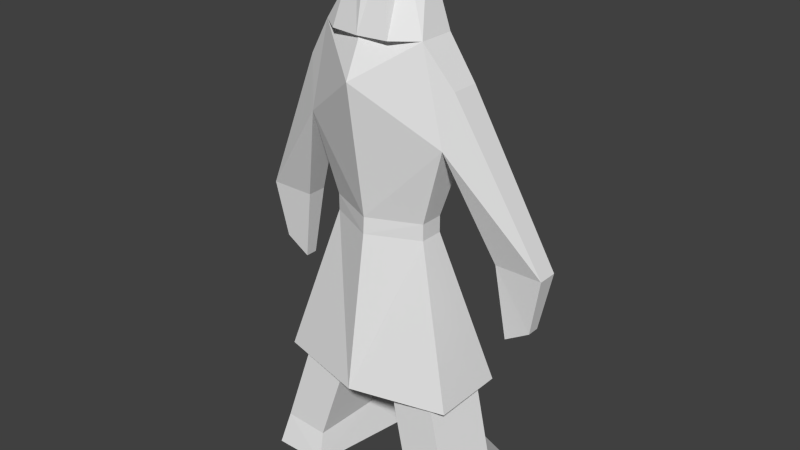 # Source: light_infantry.blend  (saved by Blender 2.72.0; exported with 4.5.12 LTS)
import bpy
from mathutils import Matrix  # noqa: F401  (used for matrix-valued properties, if any)

bpy.ops.wm.read_factory_settings(use_empty=True)
scene = bpy.context.scene
scene.name = 'Scene'

# ---- collections
col_collection_1 = bpy.data.collections.new('Collection 1'); scene.collection.children.link(col_collection_1)

# ---- world
world_world = bpy.data.worlds.new('World'); scene.world = world_world
world_world.color = (0.05088, 0.05088, 0.05088)
world_world.use_sun_shadow = False
world_world.sun_shadow_jitter_overblur = 0.0
world_world.cycles.sampling_method = 'MANUAL'
world_world.cycles.sample_map_resolution = 256

# ---- meshes
me_plane = bpy.data.meshes.new('Plane')
me_plane.from_pydata([(1.354, -30.64, 0.8576), (1.3, 2.768, -0.1677), (2.805, -30.64, 0.8576), (1.3, 4.768, -0.1677), (1.925, 14.17, 1.561e-07), (0.4112, -13.32, -1.389), (2.07, 20.4, -0.2225), (2.91, 1.297, -0.8181), (4.143, 1.297, -0.8181), (1.36, 25.09, 3.779e-07), (2.473, -15.87, 0.4817), (0.0, 2.768, 0.4664), (0.0, 4.768, 0.4401), (0.0, 20.66, 0.959), (0.0, 25.09, 0.4825), (1.208, -25.99, -1.144), (0.4816, 33.46, -0.5201), (0.8805, -30.64, -2.094), (1.3, 2.768, -0.823), (1.3, 4.768, -0.823), (1.925, 14.17, -1.006), (2.07, 20.4, -0.9878), (2.91, 1.297, -1.371), (4.143, 1.297, -1.371), (1.36, 25.09, -1.006), (2.473, -15.87, -1.592), (0.0, 2.768, -1.606), (0.0, 4.768, -1.606), (0.0, 21.87, -1.689), (0.0, 23.01, -1.402), (2.767, -25.76, -1.144), (0.7127, 33.46, -1.006), (0.664, 24.28, -1.425), (0.0, 25.77, -2.016), (0.4661, 33.46, -1.28), (0.0, 33.46, -1.468), (0.7734, 25.09, 0.4827), (0.0, 25.09, 0.5835), (0.3622, 33.46, 0.08613), (0.0, 33.46, 0.2069), (0.001747, -15.9, -2.458), (0.001363, -15.91, 1.143), (1.261, -30.64, -3.025), (2.911, -30.64, -2.472), (1.183, -26.97, -2.485), (1.456, -27.02, 0.5954), (2.657, -26.72, 0.5954), (1.971, -13.1, -1.389), (0.6594, -14.36, 0.3509), (1.861, -14.06, 0.3509), (3.198, -7.641, -0.9219), (3.855, -5.774, -0.9219), (3.198, -7.641, -1.267), (3.855, -5.774, -1.267), (0.7234, 27.82, -1.562), (0.0, 30.02, -1.595)], [], [(11, 12, 3, 1), (3, 12, 4), (4, 13, 9), (6, 8, 4), (19, 20, 28), (26, 18, 19, 27), (16, 38, 39, 35, 34, 31), (29, 28, 24), (21, 20, 23), (17, 42, 44), (10, 1, 18, 25), (4, 7, 22, 20), (8, 23, 53, 51), (15, 17, 44), (3, 4, 20, 19), (30, 44, 43), (9, 16, 31, 24), (1, 3, 19, 18), (8, 6, 21, 23), (30, 46, 49, 47), (6, 9, 24, 21), (33, 32, 54), (29, 24, 32), (24, 31, 34, 54, 32), (37, 39, 38, 36), (9, 14, 37, 36), (16, 9, 36, 38), (1, 10, 41), (30, 15, 44), (2, 43, 42, 17, 0), (45, 0, 15), (46, 2, 0, 45), (24, 28, 21), (4, 9, 6), (20, 22, 23), (8, 7, 4), (33, 29, 32), (18, 26, 40), (11, 1, 41), (27, 19, 28), (12, 13, 4), (13, 14, 9), (28, 20, 21), (43, 44, 42), (25, 18, 40), (46, 30, 2), (0, 17, 15), (46, 45, 48, 49), (45, 15, 5, 48), (15, 30, 47, 5), (2, 30, 43), (50, 51, 53, 52), (22, 7, 50, 52), (23, 22, 52, 53), (7, 8, 51, 50), (35, 55, 54, 34), (55, 33, 54)])
me_plane.use_remesh_preserve_volume = False
me_plane.use_remesh_preserve_attributes = False
me_plane.use_mirror_vertex_groups = False
me_plane.update()

# ---- objects
ob_plane = bpy.data.objects.new('Plane', me_plane)

# ---- transforms, parenting, visibility, modifiers, constraints
ob_plane.location = (-0.4575, 0.0, 6.909)
ob_plane.rotation_euler = (1.571, 0.0, 0.0)
ob_plane.scale = (1.055, 0.227, 1.0)
ob_plane.lineart.crease_threshold = 0.0
_m = ob_plane.modifiers.new('Mirror', 'MIRROR')

# ---- collection membership
col_collection_1.objects.link(ob_plane)

# ---- scene / render settings (as saved in the file)
scene.frame_start = 1; scene.frame_end = 250; scene.frame_set(1)
scene.render.engine = 'BLENDER_EEVEE_NEXT'
scene.render.resolution_percentage = 50
scene.render.dither_intensity = 0.0
scene.cycles.use_denoising = False
scene.cycles.samples = 10
scene.cycles.sampling_pattern = 'TABULATED_SOBOL'
scene.cycles.light_sampling_threshold = 0.0
scene.cycles.use_adaptive_sampling = False
scene.cycles.use_light_tree = False
scene.cycles.blur_glossy = 0.0
scene.cycles.pixel_filter_type = 'GAUSSIAN'
scene.cycles.sample_clamp_indirect = 0.0
scene.view_settings.view_transform = 'Standard'
bpy.context.view_layer.update()

# ---- added for rendering (the .blend has no active camera and no usable light): camera, sun
cam_auto = bpy.data.cameras.new('AutoCamera')
cam_auto.lens = 50.0
cam_auto.sensor_width = 36.0
cam_auto.clip_end = 1000.0
ob_auto_camera = bpy.data.objects.new('AutoCamera', cam_auto)
scene.collection.objects.link(ob_auto_camera)
ob_auto_camera.location = (15.7151, -18.4662, 20.1668)
ob_auto_camera.rotation_euler = (1.09748, -7.21219e-08, 0.694738)
scene.camera = ob_auto_camera
light_auto_sun = bpy.data.lights.new('AutoSun', 'SUN')
light_auto_sun.energy = 3.0
light_auto_sun.angle = 0.0523599
ob_auto_sun = bpy.data.objects.new('AutoSun', light_auto_sun)
scene.collection.objects.link(ob_auto_sun)
ob_auto_sun.rotation_euler = (0.872665, 0.174533, 0.523599)
bpy.context.view_layer.update()
